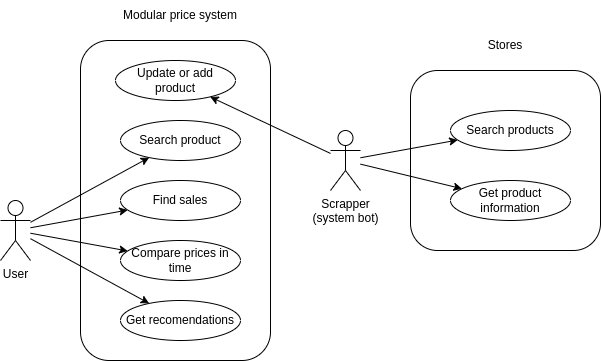

The diagram above was exported from draw.io. Its source (the exported page's mxGraphModel, read from the mxfile embedded in the PNG):
<mxGraphModel dx="650" dy="430" grid="1" gridSize="10" guides="1" tooltips="1" connect="1" arrows="1" fold="1" page="1" pageScale="1" pageWidth="827" pageHeight="1169" math="0" shadow="0">
  <root>
    <mxCell id="0" />
    <mxCell id="1" parent="0" />
    <mxCell id="7" value="" style="rounded=1;whiteSpace=wrap;html=1;" vertex="1" parent="1">
      <mxGeometry x="220" y="100" width="190" height="320" as="geometry" />
    </mxCell>
    <mxCell id="2" value="User" style="shape=umlActor;verticalLabelPosition=bottom;verticalAlign=top;html=1;" vertex="1" parent="1">
      <mxGeometry x="140" y="260" width="30" height="60" as="geometry" />
    </mxCell>
    <mxCell id="3" value="Search product" style="ellipse;whiteSpace=wrap;html=1;" vertex="1" parent="1">
      <mxGeometry x="260" y="180" width="120" height="40" as="geometry" />
    </mxCell>
    <mxCell id="4" value="Find sales" style="ellipse;whiteSpace=wrap;html=1;" vertex="1" parent="1">
      <mxGeometry x="260" y="240" width="120" height="40" as="geometry" />
    </mxCell>
    <mxCell id="5" value="Compare prices in time" style="ellipse;whiteSpace=wrap;html=1;" vertex="1" parent="1">
      <mxGeometry x="260" y="300" width="120" height="40" as="geometry" />
    </mxCell>
    <mxCell id="6" value="Get recomendations" style="ellipse;whiteSpace=wrap;html=1;" vertex="1" parent="1">
      <mxGeometry x="260" y="360" width="120" height="40" as="geometry" />
    </mxCell>
    <mxCell id="8" value="" style="endArrow=classic;html=1;" edge="1" parent="1" source="2" target="3">
      <mxGeometry width="50" height="50" relative="1" as="geometry">
        <mxPoint x="170" y="240" as="sourcePoint" />
        <mxPoint x="220" y="190" as="targetPoint" />
      </mxGeometry>
    </mxCell>
    <mxCell id="9" value="" style="endArrow=classic;html=1;" edge="1" parent="1" source="2" target="4">
      <mxGeometry width="50" height="50" relative="1" as="geometry">
        <mxPoint x="180" y="282.72881836475085" as="sourcePoint" />
        <mxPoint x="296.02718219072074" y="226.48517060909296" as="targetPoint" />
      </mxGeometry>
    </mxCell>
    <mxCell id="10" value="" style="endArrow=classic;html=1;" edge="1" parent="1" source="2" target="5">
      <mxGeometry width="50" height="50" relative="1" as="geometry">
        <mxPoint x="190" y="292.72881836475085" as="sourcePoint" />
        <mxPoint x="276.04589467525227" y="278.74931437698604" as="targetPoint" />
      </mxGeometry>
    </mxCell>
    <mxCell id="11" value="" style="endArrow=classic;html=1;" edge="1" parent="1" source="2" target="6">
      <mxGeometry width="50" height="50" relative="1" as="geometry">
        <mxPoint x="200" y="302.72881836475085" as="sourcePoint" />
        <mxPoint x="279.12010175969465" y="319.4000211999363" as="targetPoint" />
      </mxGeometry>
    </mxCell>
    <mxCell id="12" value="Modular price system" style="text;html=1;strokeColor=none;fillColor=none;align=center;verticalAlign=middle;whiteSpace=wrap;rounded=0;" vertex="1" parent="1">
      <mxGeometry x="255" y="60" width="130" height="30" as="geometry" />
    </mxCell>
    <mxCell id="13" value="Scrapper&lt;br&gt;(system bot)" style="shape=umlActor;verticalLabelPosition=bottom;verticalAlign=top;html=1;outlineConnect=0;" vertex="1" parent="1">
      <mxGeometry x="470" y="190" width="30" height="60" as="geometry" />
    </mxCell>
    <mxCell id="14" value="Update or add product" style="ellipse;whiteSpace=wrap;html=1;" vertex="1" parent="1">
      <mxGeometry x="255" y="120" width="120" height="40" as="geometry" />
    </mxCell>
    <mxCell id="15" value="" style="endArrow=classic;html=1;" edge="1" parent="1" source="13" target="14">
      <mxGeometry width="50" height="50" relative="1" as="geometry">
        <mxPoint x="410" y="310" as="sourcePoint" />
        <mxPoint x="470" y="130" as="targetPoint" />
      </mxGeometry>
    </mxCell>
    <mxCell id="16" value="" style="rounded=1;whiteSpace=wrap;html=1;" vertex="1" parent="1">
      <mxGeometry x="550" y="130" width="190" height="180" as="geometry" />
    </mxCell>
    <mxCell id="17" value="Stores" style="text;html=1;strokeColor=none;fillColor=none;align=center;verticalAlign=middle;whiteSpace=wrap;rounded=0;" vertex="1" parent="1">
      <mxGeometry x="580" y="90" width="130" height="30" as="geometry" />
    </mxCell>
    <mxCell id="18" value="Search products" style="ellipse;whiteSpace=wrap;html=1;" vertex="1" parent="1">
      <mxGeometry x="590" y="170" width="120" height="40" as="geometry" />
    </mxCell>
    <mxCell id="19" value="Get product information" style="ellipse;whiteSpace=wrap;html=1;" vertex="1" parent="1">
      <mxGeometry x="590" y="240" width="120" height="40" as="geometry" />
    </mxCell>
    <mxCell id="20" value="" style="endArrow=classic;html=1;" edge="1" parent="1" source="13" target="18">
      <mxGeometry width="50" height="50" relative="1" as="geometry">
        <mxPoint x="480" y="222.9440533910598" as="sourcePoint" />
        <mxPoint x="359.644295818573" y="166.32915853869054" as="targetPoint" />
      </mxGeometry>
    </mxCell>
    <mxCell id="21" value="" style="endArrow=classic;html=1;" edge="1" parent="1" source="13" target="19">
      <mxGeometry width="50" height="50" relative="1" as="geometry">
        <mxPoint x="510" y="227.26221544074485" as="sourcePoint" />
        <mxPoint x="607.2273932333455" y="209.51637171201958" as="targetPoint" />
      </mxGeometry>
    </mxCell>
  </root>
</mxGraphModel>